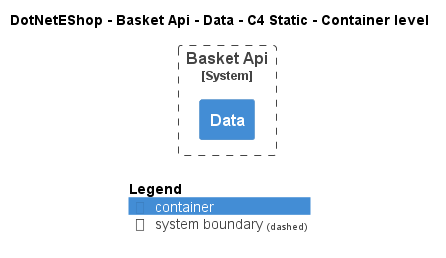

The diagram above was rendered by PlantUML. Its source (embedded in the PNG):
@startuml
!include ..\..\..\..\..\.c4s\C4_Container.puml

AddElementTag("c4interflow:lifecycle:new", $bgColor=green, $fontColor=#ffffff, $borderColor=green, $shadowing="False")
AddElementTag("c4interflow:lifecycle:changed", $bgColor=orange, $fontColor=#ffffff, $borderColor=orange, $shadowing="False")
AddElementTag("c4interflow:lifecycle:removed", $bgColor=red, $fontColor=#ffffff, $borderColor=red, $shadowing="False")

AddRelTag("c4interflow:lifecycle:new", $textColor=green, $lineColor=green)
AddRelTag("c4interflow:lifecycle:changed", $textColor=orange, $lineColor=orange)
AddRelTag("c4interflow:lifecycle:removed", $textColor=red, $lineColor=red)

SHOW_PERSON_PORTRAIT()
LAYOUT_TOP_DOWN()

skinparam linetype polyline

title DotNetEShop - Basket Api - Data - C4 Static - Container level


System_Boundary(DotNetEShop.SoftwareSystems.BasketApi, "Basket Api") {
    Container(DotNetEShop.SoftwareSystems.BasketApi.Containers.Data, "Data", "", "")
}



SHOW_LEGEND()
@enduml